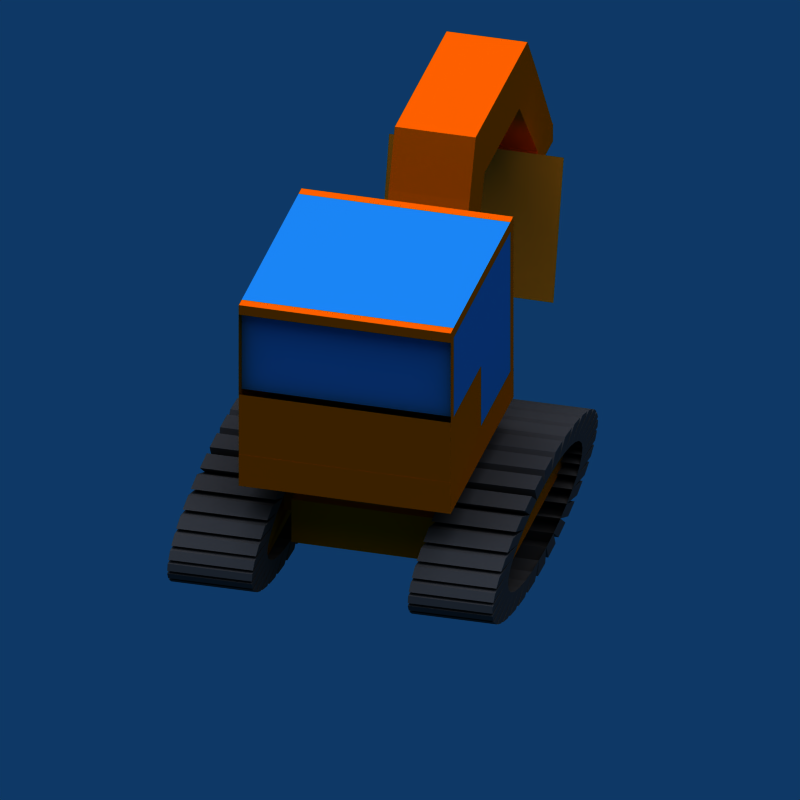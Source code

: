 # Source: bagger2_rot.blend  (saved by Blender 2.49.2; exported with 4.5.12 LTS)
import bpy
from mathutils import Matrix  # noqa: F401  (used for matrix-valued properties, if any)

bpy.ops.wm.read_factory_settings(use_empty=True)
scene = bpy.context.scene
scene.name = '6664'

# ---- collections
col_collection_1 = bpy.data.collections.new('Collection 1'); scene.collection.children.link(col_collection_1)

# ---- materials (node trees are filled in below, after node groups)
mat_material_009 = bpy.data.materials.new('Material.009')
mat_material_009.alpha_threshold = 0.0
mat_material_009.diffuse_color = (0.2196, 0.2039, 0.2039, 1.0)
mat_material_009.roughness = 0.5
mat_material_009.line_color = (0.0, 0.0, 0.0, 1.0)
mat_material_010 = bpy.data.materials.new('Material.010')
mat_material_010.alpha_threshold = 0.0
mat_material_010.diffuse_color = (0.2196, 0.2039, 0.2039, 1.0)
mat_material_010.roughness = 0.5
mat_material_010.line_color = (0.0, 0.0, 0.0, 1.0)
mat_material_004 = bpy.data.materials.new('Material.004')
mat_material_004.alpha_threshold = 0.0
mat_material_004.roughness = 0.5
mat_material_004.line_color = (0.0, 0.0, 0.0, 1.0)
mat_material_005 = bpy.data.materials.new('Material.005')
mat_material_005.alpha_threshold = 0.0
mat_material_005.preview_render_type = 'CUBE'
mat_material_005.diffuse_color = (0.985, 0.318, 0.0, 1.0)
mat_material_005.roughness = 0.5
mat_material_005.line_color = (0.0, 0.0, 0.0, 1.0)
mat_material_007 = bpy.data.materials.new('Material.007')
mat_material_007.alpha_threshold = 0.0
mat_material_007.diffuse_color = (0.2196, 0.2039, 0.2039, 1.0)
mat_material_007.roughness = 0.5
mat_material_007.line_color = (0.0, 0.0, 0.0, 1.0)
mat_material_011 = bpy.data.materials.new('Material.011')
mat_material_011.alpha_threshold = 0.0
mat_material_011.diffuse_color = (0.1026, 0.4421, 0.7107, 1.0)
mat_material_011.roughness = 0.5
mat_material_011.specular_intensity = 0.1087
mat_material_011.line_color = (0.0, 0.0, 0.0, 0.398)
mat_material = bpy.data.materials.new('Material')
mat_material.alpha_threshold = 0.0
mat_material.diffuse_color = (0.9393, 0.4628, 0.05691, 1.0)
mat_material.roughness = 0.5
mat_material.line_color = (0.0, 0.0, 0.0, 1.0)

# ---- material node trees

# ---- world
world_world = bpy.data.worlds.new('World'); scene.world = world_world
world_world.color = (0.05656, 0.2208, 0.4)
world_world.use_sun_shadow = False
world_world.sun_shadow_jitter_overblur = 0.0
world_world.cycles.sampling_method = 'MANUAL'
world_world.cycles.sample_map_resolution = 256

# ---- cameras
cam_camera = bpy.data.cameras.new('Camera')
cam_camera.type = 'ORTHO'
cam_camera.passepartout_alpha = 0.2
cam_camera.clip_end = 100.0
cam_camera.lens = 35.0
cam_camera.ortho_scale = 10.81
cam_camera.show_passepartout = False
cam_camera.show_safe_areas = True
cam_camera.dof.focus_distance = 0.0
cam_camera.dof.aperture_fstop = 128.0

# ---- lights
light_lamp_006 = bpy.data.lights.new('Lamp.006', 'SUN')
light_lamp_006.transmission_factor = 0.0
light_lamp_006.angle = 1.571
light_lamp_006.energy = 1.0
light_lamp_006.shadow_buffer_clip_start = 0.5
light_lamp_006.shadow_soft_size = 1.0
light_lamp_006.shadow_cascade_max_distance = 1000.0
light_lamp_006.cycles.use_multiple_importance_sampling = False
light_lamp_005 = bpy.data.lights.new('Lamp.005', 'SUN')
light_lamp_005.transmission_factor = 0.0
light_lamp_005.angle = 1.571
light_lamp_005.energy = 1.0
light_lamp_005.shadow_buffer_clip_start = 0.5
light_lamp_005.shadow_soft_size = 1.0
light_lamp_005.shadow_cascade_max_distance = 1000.0
light_lamp_005.cycles.use_multiple_importance_sampling = False
light_lamp_004 = bpy.data.lights.new('Lamp.004', 'SUN')
light_lamp_004.transmission_factor = 0.0
light_lamp_004.angle = 1.571
light_lamp_004.energy = 1.0
light_lamp_004.shadow_buffer_clip_start = 0.5
light_lamp_004.shadow_soft_size = 1.0
light_lamp_004.shadow_cascade_max_distance = 1000.0
light_lamp_004.cycles.use_multiple_importance_sampling = False

# ---- meshes
me_tube = bpy.data.meshes.new('Tube')
me_tube.from_pydata([(-0.5172, -2.285, -1.977), (-0.276, -2.283, -1.905), (-0.09674, -2.28, -1.822), (0.01363, -2.278, -1.733), (0.0509, -2.275, -1.64), (0.01363, -2.272, -1.547), (-0.09674, -2.269, -1.457), (-0.276, -2.266, -1.375), (-0.5172, -2.264, -1.303), (-0.8111, -2.262, -1.244), (-1.146, -2.261, -1.2), (-1.51, -2.26, -1.172), (-1.889, -2.26, -1.163), (-2.267, -2.26, -1.172), (-2.631, -2.261, -1.2), (-2.966, -2.262, -1.244), (-3.26, -2.264, -1.303), (-3.501, -2.266, -1.375), (-3.681, -2.269, -1.457), (-3.791, -2.272, -1.547), (-3.828, -2.275, -1.64), (-3.791, -2.278, -1.733), (-3.681, -2.28, -1.822), (-3.501, -2.283, -1.905), (-3.26, -2.285, -1.977), (-2.966, -2.287, -2.036), (-2.631, -2.288, -2.08), (-2.267, -2.289, -2.107), (-1.889, -2.29, -2.117), (-1.51, -2.289, -2.107), (-1.146, -2.288, -2.08), (-0.8111, -2.287, -2.036), (-0.5172, -1.101, -1.986), (-0.276, -1.099, -1.914), (-0.09674, -1.096, -1.831), (0.01363, -1.094, -1.742), (0.0509, -1.091, -1.649), (0.01363, -1.088, -1.556), (-0.09674, -1.085, -1.466), (-0.276, -1.082, -1.384), (-0.5172, -1.08, -1.312), (-0.8111, -1.078, -1.252), (-1.146, -1.077, -1.208), (-1.51, -1.076, -1.181), (-1.889, -1.076, -1.172), (-2.267, -1.076, -1.181), (-2.631, -1.077, -1.208), (-2.966, -1.078, -1.252), (-3.26, -1.08, -1.312), (-3.501, -1.082, -1.384), (-3.681, -1.085, -1.466), (-3.791, -1.088, -1.556), (-3.828, -1.091, -1.649), (-3.791, -1.094, -1.742), (-3.681, -1.096, -1.831), (-3.501, -1.099, -1.914), (-3.26, -1.101, -1.986), (-2.966, -1.103, -2.045), (-2.631, -1.105, -2.089), (-2.267, -1.105, -2.116), (-1.889, -1.106, -2.126), (-1.51, -1.105, -2.116), (-1.146, -1.105, -2.089), (-0.8111, -1.103, -2.045), (0.001498, -1.106, -2.141), (0.001495, -2.29, -2.132), (-0.2924, -2.292, -2.192), (-0.2924, -1.108, -2.201), (-0.761, -2.294, -2.258), (-0.761, -1.11, -2.266), (-0.4257, -1.109, -2.222), (-0.4257, -2.293, -2.214), (-1.273, -2.295, -2.3), (-1.273, -1.111, -2.309), (-0.9091, -1.111, -2.282), (-0.9091, -2.294, -2.273), (-1.809, -2.296, -2.317), (-1.809, -1.112, -2.325), (-1.43, -1.112, -2.316), (-1.43, -2.296, -2.307), (-2.347, -2.296, -2.307), (-2.347, -1.112, -2.316), (-1.969, -1.112, -2.325), (-1.969, -2.296, -2.317), (-2.868, -2.294, -2.273), (-2.868, -1.111, -2.282), (-2.504, -1.111, -2.309), (-2.504, -2.295, -2.3), (-3.352, -2.293, -2.214), (-3.352, -1.109, -2.222), (-3.016, -1.11, -2.266), (-3.016, -2.294, -2.258), (-3.779, -2.29, -2.132), (-3.779, -1.106, -2.141), (-3.485, -1.108, -2.201), (-3.485, -2.292, -2.192), (-4.133, -2.287, -2.032), (-4.133, -1.103, -2.041), (-3.892, -1.105, -2.113), (-3.892, -2.289, -2.104), (-4.402, -2.283, -1.917), (-4.402, -1.099, -1.926), (-4.222, -1.102, -2.008), (-4.222, -2.286, -1.999), (-4.573, -2.279, -1.791), (-4.573, -1.095, -1.8), (-4.463, -1.098, -1.89), (-4.463, -2.282, -1.881), (-4.642, -2.275, -1.66), (-4.642, -1.091, -1.669), (-4.605, -1.094, -1.762), (-4.605, -2.278, -1.753), (-4.605, -2.271, -1.527), (-4.605, -1.087, -1.536), (-4.642, -1.09, -1.629), (-4.642, -2.274, -1.62), (-4.463, -2.267, -1.399), (-4.463, -1.083, -1.408), (-4.573, -1.086, -1.497), (-4.573, -2.27, -1.489), (-4.222, -2.263, -1.28), (-4.222, -1.079, -1.289), (-4.402, -1.082, -1.372), (-4.402, -2.266, -1.363), (-3.892, -2.26, -1.175), (-3.892, -1.076, -1.184), (-4.133, -1.078, -1.256), (-4.133, -2.262, -1.248), (-3.485, -2.257, -1.088), (-3.485, -1.073, -1.097), (-3.779, -1.075, -1.156), (-3.779, -2.259, -1.148), (-3.016, -2.255, -1.022), (-3.016, -1.071, -1.031), (-3.352, -1.073, -1.075), (-3.352, -2.257, -1.066), (-2.504, -2.254, -0.9801), (-2.504, -1.07, -0.989), (-2.868, -1.071, -1.016), (-2.868, -2.255, -1.007), (-1.969, -2.254, -0.9632), (-1.969, -1.07, -0.9721), (-2.347, -1.07, -0.9813), (-2.347, -2.254, -0.9724), (-1.43, -2.254, -0.9724), (-1.43, -1.07, -0.9813), (-1.809, -1.07, -0.9721), (-1.809, -2.254, -0.9632), (-0.9091, -2.255, -1.007), (-0.9091, -1.071, -1.016), (-1.273, -1.07, -0.989), (-1.273, -2.254, -0.9801), (-0.4257, -2.257, -1.066), (-0.4257, -1.073, -1.075), (-0.761, -1.071, -1.031), (-0.761, -2.255, -1.022), (0.001496, -2.259, -1.148), (0.001495, -1.075, -1.156), (-0.2924, -1.073, -1.097), (-0.2924, -2.257, -1.088), (0.356, -2.262, -1.248), (0.356, -1.078, -1.256), (0.1148, -1.076, -1.184), (0.1148, -2.26, -1.175), (0.6243, -2.266, -1.363), (0.6243, -1.082, -1.372), (0.4451, -1.079, -1.289), (0.4451, -2.263, -1.28), (0.796, -2.27, -1.489), (0.796, -1.086, -1.497), (0.6857, -1.083, -1.408), (0.6857, -2.267, -1.399), (0.8646, -2.274, -1.62), (0.8646, -1.09, -1.629), (0.8273, -1.087, -1.536), (0.8273, -2.271, -1.527), (0.8273, -2.278, -1.753), (0.8273, -1.094, -1.762), (0.8646, -1.091, -1.669), (0.8646, -2.275, -1.66), (0.6857, -2.282, -1.881), (0.6857, -1.098, -1.89), (0.796, -1.095, -1.8), (0.796, -2.279, -1.791), (0.4451, -2.286, -1.999), (0.4451, -1.102, -2.008), (0.6243, -1.099, -1.926), (0.6243, -2.283, -1.917), (0.1148, -2.289, -2.104), (0.1148, -1.105, -2.113), (0.356, -1.103, -2.041), (0.356, -2.287, -2.032), (-0.5172, 1.08, -1.977), (-0.276, 1.082, -1.905), (-0.09675, 1.085, -1.822), (0.01363, 1.088, -1.733), (0.05089, 1.091, -1.64), (0.01363, 1.094, -1.547), (-0.09675, 1.096, -1.457), (-0.276, 1.099, -1.375), (-0.5172, 1.101, -1.303), (-0.8111, 1.103, -1.244), (-1.146, 1.105, -1.2), (-1.51, 1.105, -1.172), (-1.889, 1.106, -1.163), (-2.267, 1.105, -1.172), (-2.631, 1.105, -1.2), (-2.966, 1.103, -1.244), (-3.26, 1.101, -1.303), (-3.501, 1.099, -1.375), (-3.681, 1.096, -1.457), (-3.791, 1.094, -1.547), (-3.828, 1.091, -1.64), (-3.791, 1.088, -1.733), (-3.681, 1.085, -1.822), (-3.501, 1.082, -1.905), (-3.26, 1.08, -1.977), (-2.966, 1.078, -2.036), (-2.631, 1.077, -2.08), (-2.267, 1.076, -2.107), (-1.889, 1.076, -2.117), (-1.51, 1.076, -2.107), (-1.146, 1.077, -2.08), (-0.8111, 1.078, -2.036), (-0.5172, 2.264, -1.986), (-0.276, 2.266, -1.914), (-0.09674, 2.269, -1.831), (0.01363, 2.272, -1.742), (0.05089, 2.275, -1.649), (0.01362, 2.278, -1.556), (-0.09675, 2.28, -1.466), (-0.276, 2.283, -1.384), (-0.5172, 2.285, -1.312), (-0.8111, 2.287, -1.252), (-1.146, 2.288, -1.208), (-1.51, 2.289, -1.181), (-1.889, 2.29, -1.172), (-2.267, 2.289, -1.181), (-2.631, 2.288, -1.208), (-2.966, 2.287, -1.252), (-3.26, 2.285, -1.312), (-3.501, 2.283, -1.384), (-3.681, 2.28, -1.466), (-3.791, 2.278, -1.556), (-3.828, 2.275, -1.649), (-3.791, 2.272, -1.742), (-3.681, 2.269, -1.831), (-3.501, 2.266, -1.914), (-3.26, 2.264, -1.986), (-2.966, 2.262, -2.045), (-2.631, 2.261, -2.089), (-2.267, 2.26, -2.116), (-1.889, 2.26, -2.126), (-1.51, 2.26, -2.116), (-1.146, 2.261, -2.089), (-0.8111, 2.262, -2.045), (0.001493, 2.259, -2.141), (0.00149, 1.075, -2.132), (-0.2924, 1.073, -2.192), (-0.2924, 2.257, -2.201), (-0.761, 1.071, -2.258), (-0.761, 2.255, -2.266), (-0.4257, 2.257, -2.222), (-0.4257, 1.073, -2.213), (-1.273, 1.07, -2.3), (-1.273, 2.254, -2.309), (-0.9091, 2.255, -2.282), (-0.9091, 1.071, -2.273), (-1.809, 1.07, -2.317), (-1.809, 2.254, -2.325), (-1.43, 2.254, -2.316), (-1.43, 1.07, -2.307), (-2.347, 1.07, -2.307), (-2.347, 2.254, -2.316), (-1.969, 2.254, -2.325), (-1.969, 1.07, -2.317), (-2.868, 1.071, -2.273), (-2.868, 2.255, -2.282), (-2.504, 2.254, -2.309), (-2.504, 1.07, -2.3), (-3.352, 1.073, -2.214), (-3.352, 2.257, -2.222), (-3.016, 2.255, -2.266), (-3.016, 1.071, -2.258), (-3.779, 1.075, -2.132), (-3.779, 2.259, -2.141), (-3.485, 2.257, -2.201), (-3.485, 1.073, -2.192), (-4.133, 1.078, -2.032), (-4.133, 2.262, -2.041), (-3.892, 2.26, -2.113), (-3.892, 1.076, -2.104), (-4.402, 1.082, -1.917), (-4.402, 2.266, -1.926), (-4.222, 2.263, -2.008), (-4.222, 1.079, -1.999), (-4.573, 1.086, -1.791), (-4.573, 2.27, -1.8), (-4.463, 2.267, -1.89), (-4.463, 1.083, -1.881), (-4.642, 1.09, -1.66), (-4.642, 2.274, -1.669), (-4.605, 2.271, -1.762), (-4.605, 1.087, -1.753), (-4.605, 1.094, -1.527), (-4.605, 2.278, -1.536), (-4.642, 2.275, -1.629), (-4.642, 1.091, -1.62), (-4.463, 1.098, -1.399), (-4.463, 2.282, -1.408), (-4.573, 2.279, -1.497), (-4.573, 1.095, -1.489), (-4.222, 1.102, -1.28), (-4.222, 2.286, -1.289), (-4.402, 2.283, -1.372), (-4.402, 1.099, -1.363), (-3.892, 1.105, -1.175), (-3.892, 2.289, -1.184), (-4.133, 2.287, -1.256), (-4.133, 1.103, -1.248), (-3.485, 1.108, -1.088), (-3.485, 2.292, -1.097), (-3.779, 2.29, -1.156), (-3.779, 1.106, -1.148), (-3.016, 1.11, -1.022), (-3.016, 2.294, -1.031), (-3.352, 2.293, -1.075), (-3.352, 1.109, -1.066), (-2.504, 1.111, -0.9801), (-2.504, 2.295, -0.989), (-2.868, 2.294, -1.016), (-2.868, 1.111, -1.007), (-1.969, 1.112, -0.9632), (-1.969, 2.296, -0.9721), (-2.347, 2.296, -0.9813), (-2.347, 1.112, -0.9724), (-1.43, 1.112, -0.9724), (-1.43, 2.296, -0.9813), (-1.809, 2.296, -0.9721), (-1.809, 1.112, -0.9632), (-0.9091, 1.111, -1.007), (-0.9091, 2.294, -1.016), (-1.273, 2.295, -0.989), (-1.273, 1.111, -0.9801), (-0.4257, 1.109, -1.066), (-0.4257, 2.293, -1.075), (-0.761, 2.294, -1.031), (-0.761, 1.11, -1.022), (0.001492, 1.106, -1.148), (0.00149, 2.29, -1.156), (-0.2924, 2.292, -1.097), (-0.2924, 1.108, -1.088), (0.356, 1.103, -1.248), (0.356, 2.287, -1.256), (0.1148, 2.289, -1.184), (0.1148, 1.105, -1.175), (0.6243, 1.099, -1.363), (0.6243, 2.283, -1.372), (0.4451, 2.286, -1.289), (0.4451, 1.102, -1.28), (0.796, 1.095, -1.489), (0.796, 2.279, -1.497), (0.6856, 2.282, -1.408), (0.6856, 1.098, -1.399), (0.8646, 1.091, -1.62), (0.8646, 2.275, -1.629), (0.8273, 2.278, -1.536), (0.8273, 1.094, -1.527), (0.8273, 1.087, -1.753), (0.8273, 2.271, -1.762), (0.8646, 2.274, -1.669), (0.8646, 1.09, -1.66), (0.6856, 1.083, -1.881), (0.6857, 2.267, -1.89), (0.796, 2.27, -1.8), (0.796, 1.086, -1.791), (0.4451, 1.079, -1.999), (0.4451, 2.263, -2.008), (0.6243, 2.266, -1.926), (0.6243, 1.082, -1.917), (0.1148, 1.076, -2.104), (0.1148, 2.26, -2.113), (0.356, 2.262, -2.041), (0.356, 1.078, -2.032), (0.1949, -1.207, -1.968), (0.1949, -2.007, -1.968), (-3.821, -2.007, -1.968), (-3.821, -1.207, -1.968), (0.1949, -1.207, -1.227), (0.1949, -2.007, -1.227), (-3.821, -2.007, -1.227), (-3.821, -1.207, -1.227), (-2.498, -1.207, -1.471), (-1.128, -1.207, -1.471), (-2.498, -1.207, -1.724), (-1.128, -1.207, -1.724), (-1.234, -1.007, -1.768), (-2.392, -1.007, -1.768), (-1.234, -1.007, -1.427), (-2.392, -1.007, -1.427), (-2.945, -1.007, -1.264), (-0.6808, -1.007, -1.264), (-2.945, -1.007, -1.931), (-0.6808, -1.007, -1.931), (-0.6808, 0.9932, -1.931), (-2.945, 0.9932, -1.931), (-0.6808, 0.9932, -1.264), (-2.945, 0.9932, -1.264), (-2.378, 0.9932, -1.431), (-1.249, 0.9932, -1.431), (-2.378, 0.9932, -1.764), (-1.249, 0.9932, -1.764), (-1.146, 1.219, -1.721), (-2.48, 1.219, -1.721), (-1.146, 1.219, -1.475), (-2.48, 1.219, -1.475), (0.1927, 1.219, -1.968), (-3.819, 1.219, -1.968), (0.1927, 1.219, -1.228), (-3.819, 1.219, -1.228), (-3.819, 1.98, -1.228), (0.1927, 1.98, -1.228), (-3.819, 1.98, -1.968), (0.1927, 1.98, -1.968), (-2.816, 0.546, -1.264), (-1.693, 0.546, -1.264), (-1.693, -0.56, -1.264), (-2.816, -0.56, -1.264), (-2.632, -0.4166, -0.5977), (-1.877, -0.4166, -0.5977), (-1.877, 0.4026, -0.5977), (-2.632, 0.4026, -0.5977), (-3.893, 1.476, -0.5977), (-0.6161, 1.476, -0.5977), (-0.6161, -1.49, -0.5977), (-3.893, -1.49, -0.5977), (-3.893, -1.49, -0.2518), (-0.6161, -1.49, -0.2518), (-0.6161, 1.476, -0.2518), (-3.893, 1.476, -0.2518), (-0.6181, 0.7501, -0.2529), (-0.6143, -0.731, -0.2529), (-0.6143, -0.731, -0.5966), (-0.6181, 0.7501, -0.5966), (-0.1879, 0.5658, -0.5966), (-0.1859, -0.5658, -0.5966), (-0.1859, -0.5658, -0.2529), (-0.1879, 0.5658, -0.2529), (0.271, 0.5646, -0.2529), (0.273, -0.5671, -0.2529), (0.273, -0.5671, -0.5966), (0.271, 0.5646, -0.5966), (0.4585, 0.5641, -0.5966), (0.4605, -0.5676, -0.5966), (0.4605, -0.5676, -0.2529), (0.4585, 0.5641, -0.2529), (0.4714, -0.5661, -0.2356), (0.4694, 0.5656, -0.2356), (-0.3138, 0.5652, -0.2356), (-0.3118, -0.5665, -0.2356), (0.5305, -0.5687, 1.685), (0.5285, 0.5629, 1.685), (1.311, 0.5633, 1.685), (1.313, -0.5683, 1.685), (1.313, -0.5683, 2.492), (1.311, 0.5633, 2.492), (0.8519, 0.5646, 2.492), (0.8539, -0.5671, 2.492), (3.107, 0.5584, 2.492), (3.109, -0.5732, 2.492), (3.109, -0.5732, 1.685), (3.107, 0.5584, 1.685), (4.07, 0.5601, 1.685), (4.072, -0.5716, 1.685), (3.528, -0.5744, 2.492), (3.526, 0.5573, 2.492), (4.829, -0.5751, 0.4913), (4.827, 0.5566, 0.4913), (4.045, 0.5559, 0.4913), (4.047, -0.5758, 0.4913), (4.047, -0.5758, 0.2119), (4.045, 0.5559, 0.2119), (4.464, 0.5547, 0.2119), (4.466, -0.5769, 0.2119), (-0.6161, -0.3762, -0.1085), (-0.6161, 0.3622, -0.1085), (-3.893, 1.476, -0.1075), (-0.6161, 1.476, -0.1075), (-0.6161, -1.49, -0.1075), (-3.893, -1.49, -0.1075), (-3.893, -1.49, -0.1075), (-0.6161, -1.49, -0.1075), (-0.6161, 1.476, -0.1075), (-3.893, 1.476, -0.1075), (-0.6161, 0.3622, -0.1085), (-0.6161, -0.3762, -0.1085), (-2.311, -0.3762, -0.1085), (-2.311, 0.3622, -0.1085), (-3.892, 1.476, -0.1075), (-2.311, 1.476, -0.1075), (-2.311, -1.49, -0.1075), (-3.892, -1.49, -0.1075), (-3.892, -1.49, 0.8283), (-2.311, -1.49, 0.8283), (-2.311, 1.476, 0.8283), (-3.892, 1.476, 0.8283), (-0.7749, 1.476, 0.8283), (-0.7749, -1.49, 0.8283), (-0.7749, -1.49, -0.1075), (-0.7749, 1.476, -0.1075), (-0.7749, 0.3622, -0.1085), (-0.7749, -0.3762, -0.1085), (-0.6196, -0.3762, -0.1085), (-0.6196, 0.3622, -0.1085), (-0.6196, 1.476, -0.1075), (-0.6196, -1.49, -0.1075), (-0.6196, -1.49, 0.8283), (-0.6196, 1.476, 0.8283), (-0.6196, 0.3622, 0.8273), (-0.6196, -0.3762, 0.8273), (-3.893, -1.49, 0.8283), (-3.738, -1.49, 0.8283), (-3.738, 1.476, 0.8283), (-3.893, 1.476, 0.8283), (-3.738, 1.476, 0.8283), (-3.738, -1.49, 0.8283), (-3.892, 1.476, 0.8283), (-2.311, 1.476, 0.8283), (-2.311, -1.49, 0.8283), (-3.892, -1.49, 0.8283), (-3.892, -1.49, 2.071), (-3.892, 1.476, 2.071), (-3.738, -1.49, 2.071), (-3.738, 1.476, 2.071), (-3.893, 1.476, 2.071), (-3.738, 1.476, 2.071), (-3.738, -1.49, 2.071), (-3.893, -1.49, 2.071), (-3.892, 1.476, 2.071), (-3.892, -1.49, 2.071), (-2.311, -1.49, 2.07), (-2.311, 1.476, 2.07), (-3.738, -1.49, 2.07), (-3.738, 1.476, 2.07), (-3.738, 1.476, 2.07), (-3.738, -1.49, 2.07), (-0.6196, -0.3762, 2.069), (-0.6196, 0.3622, 2.069), (-0.6196, 1.476, 2.07), (-0.6196, -1.49, 2.07), (-0.7749, -1.49, 2.07), (-0.7749, 1.476, 2.07), (-2.311, 1.476, 2.07), (-2.311, -1.49, 2.07), (-2.311, -1.49, 2.218), (-2.311, 1.476, 2.218), (-0.7749, 1.476, 2.218), (-0.7749, -1.49, 2.218), (-0.6196, -1.49, 2.218), (-0.6196, 1.476, 2.218), (-0.6196, 0.3622, 2.217), (-0.6196, -0.3762, 2.217), (-3.738, -1.49, 2.218), (-3.738, 1.476, 2.218), (-3.738, 1.476, 2.218), (-3.738, -1.49, 2.218), (-2.311, -1.49, 2.218), (-2.311, 1.476, 2.218), (-0.7749, 1.476, 2.218), (-0.7749, -1.49, 2.218), (-0.6196, -1.49, 2.218), (-0.6196, 1.476, 2.218), (-0.6196, 0.3622, 2.217), (-0.6196, -0.3762, 2.217), (-0.6196, -0.3762, 2.217), (-0.6196, 0.3622, 2.217), (-0.6196, 1.476, 2.218), (-0.6196, -1.49, 2.218), (-0.7749, -1.49, 2.218), (-0.7749, 1.476, 2.218), (-2.311, 1.476, 2.218), (-2.311, -1.49, 2.218), (-3.892, -1.49, 2.218), (-3.892, 1.476, 2.218), (-3.892, -1.49, 2.218), (-3.892, 1.476, 2.218), (-3.893, -1.49, 2.218), (-3.738, -1.49, 2.218), (-3.738, 1.476, 2.218), (-3.893, 1.476, 2.218), (-3.893, 1.476, 2.218), (-3.738, 1.476, 2.218), (-3.738, -1.49, 2.218), (-3.893, -1.49, 2.218), (-3.893, -1.49, 2.218), (-3.738, -1.49, 2.218), (-3.738, 1.476, 2.218), (-3.893, 1.476, 2.218), (-3.738, 1.476, 2.218), (-3.738, -1.49, 2.218), (-3.892, 1.476, 2.218), (-3.892, -1.49, 2.218), (4.841, -0.5779, 0.2119), (4.839, 0.5537, 0.2119), (4.839, 0.5537, 0.4913), (4.841, -0.5779, 0.4913), (4.633, 0.2592, 0.09198), (4.634, -0.2822, 0.09198), (4.253, 0.2602, 0.09198), (4.254, -0.2812, 0.09198), (4.138, -0.6218, -0.02698), (4.16, 0.4587, -0.03374), (3.98, -0.6217, -0.5949), (3.987, 0.5054, -0.5977), (2.602, 1.257, -0.9606), (2.572, -1.192, -0.9512), (3.148, 1.258, 0.9972), (3.118, -1.191, 1.007)], [], [(0, 65, 64, 32), (65, 0, 31, 66), (63, 67, 66, 31), (32, 64, 67, 63), (64, 65, 66, 67), (62, 69, 68, 30), (63, 70, 69, 62), (31, 71, 70, 63), (30, 68, 71, 31), (68, 69, 70, 71), (61, 73, 72, 29), (62, 74, 73, 61), (30, 75, 74, 62), (29, 72, 75, 30), (72, 73, 74, 75), (60, 77, 76, 28), (61, 78, 77, 60), (29, 79, 78, 61), (28, 76, 79, 29), (76, 77, 78, 79), (59, 81, 80, 27), (60, 82, 81, 59), (28, 83, 82, 60), (27, 80, 83, 28), (80, 81, 82, 83), (58, 85, 84, 26), (59, 86, 85, 58), (27, 87, 86, 59), (26, 84, 87, 27), (84, 85, 86, 87), (57, 89, 88, 25), (58, 90, 89, 57), (26, 91, 90, 58), (25, 88, 91, 26), (88, 89, 90, 91), (56, 93, 92, 24), (57, 94, 93, 56), (25, 95, 94, 57), (24, 92, 95, 25), (92, 93, 94, 95), (55, 97, 96, 23), (56, 98, 97, 55), (24, 99, 98, 56), (23, 96, 99, 24), (96, 97, 98, 99), (54, 101, 100, 22), (55, 102, 101, 54), (23, 103, 102, 55), (22, 100, 103, 23), (100, 101, 102, 103), (53, 105, 104, 21), (54, 106, 105, 53), (22, 107, 106, 54), (21, 104, 107, 22), (104, 105, 106, 107), (52, 109, 108, 20), (53, 110, 109, 52), (21, 111, 110, 53), (20, 108, 111, 21), (108, 109, 110, 111), (51, 113, 112, 19), (52, 114, 113, 51), (20, 115, 114, 52), (19, 112, 115, 20), (112, 113, 114, 115), (50, 117, 116, 18), (51, 118, 117, 50), (19, 119, 118, 51), (18, 116, 119, 19), (116, 117, 118, 119), (49, 121, 120, 17), (50, 122, 121, 49), (18, 123, 122, 50), (17, 120, 123, 18), (120, 121, 122, 123), (48, 125, 124, 16), (49, 126, 125, 48), (17, 127, 126, 49), (16, 124, 127, 17), (124, 125, 126, 127), (47, 129, 128, 15), (48, 130, 129, 47), (16, 131, 130, 48), (15, 128, 131, 16), (128, 129, 130, 131), (46, 133, 132, 14), (47, 134, 133, 46), (15, 135, 134, 47), (14, 132, 135, 15), (132, 133, 134, 135), (45, 137, 136, 13), (46, 138, 137, 45), (14, 139, 138, 46), (13, 136, 139, 14), (136, 137, 138, 139), (44, 141, 140, 12), (45, 142, 141, 44), (13, 143, 142, 45), (12, 140, 143, 13), (140, 141, 142, 143), (43, 145, 144, 11), (44, 146, 145, 43), (12, 147, 146, 44), (11, 144, 147, 12), (144, 145, 146, 147), (42, 149, 148, 10), (43, 150, 149, 42), (11, 151, 150, 43), (10, 148, 151, 11), (148, 149, 150, 151), (41, 153, 152, 9), (42, 154, 153, 41), (10, 155, 154, 42), (9, 152, 155, 10), (152, 153, 154, 155), (40, 157, 156, 8), (41, 158, 157, 40), (9, 159, 158, 41), (8, 156, 159, 9), (156, 157, 158, 159), (39, 161, 160, 7), (40, 162, 161, 39), (8, 163, 162, 40), (7, 160, 163, 8), (160, 161, 162, 163), (38, 165, 164, 6), (39, 166, 165, 38), (7, 167, 166, 39), (6, 164, 167, 7), (164, 165, 166, 167), (37, 169, 168, 5), (38, 170, 169, 37), (6, 171, 170, 38), (5, 168, 171, 6), (168, 169, 170, 171), (36, 173, 172, 4), (37, 174, 173, 36), (5, 175, 174, 37), (4, 172, 175, 5), (172, 173, 174, 175), (35, 177, 176, 3), (36, 178, 177, 35), (4, 179, 178, 36), (3, 176, 179, 4), (176, 177, 178, 179), (34, 181, 180, 2), (35, 182, 181, 34), (3, 183, 182, 35), (2, 180, 183, 3), (180, 181, 182, 183), (33, 185, 184, 1), (34, 186, 185, 33), (2, 187, 186, 34), (1, 184, 187, 2), (184, 185, 186, 187), (188, 0, 32, 189), (33, 190, 189, 32), (1, 191, 190, 33), (0, 188, 191, 1), (188, 189, 190, 191), (192, 257, 256, 224), (257, 192, 223, 258), (255, 259, 258, 223), (224, 256, 259, 255), (256, 257, 258, 259), (254, 261, 260, 222), (255, 262, 261, 254), (223, 263, 262, 255), (222, 260, 263, 223), (260, 261, 262, 263), (253, 265, 264, 221), (254, 266, 265, 253), (222, 267, 266, 254), (221, 264, 267, 222), (264, 265, 266, 267), (252, 269, 268, 220), (253, 270, 269, 252), (221, 271, 270, 253), (220, 268, 271, 221), (268, 269, 270, 271), (251, 273, 272, 219), (252, 274, 273, 251), (220, 275, 274, 252), (219, 272, 275, 220), (272, 273, 274, 275), (250, 277, 276, 218), (251, 278, 277, 250), (219, 279, 278, 251), (218, 276, 279, 219), (276, 277, 278, 279), (249, 281, 280, 217), (250, 282, 281, 249), (218, 283, 282, 250), (217, 280, 283, 218), (280, 281, 282, 283), (248, 285, 284, 216), (249, 286, 285, 248), (217, 287, 286, 249), (216, 284, 287, 217), (284, 285, 286, 287), (247, 289, 288, 215), (248, 290, 289, 247), (216, 291, 290, 248), (215, 288, 291, 216), (288, 289, 290, 291), (246, 293, 292, 214), (247, 294, 293, 246), (215, 295, 294, 247), (214, 292, 295, 215), (292, 293, 294, 295), (245, 297, 296, 213), (246, 298, 297, 245), (214, 299, 298, 246), (213, 296, 299, 214), (296, 297, 298, 299), (244, 301, 300, 212), (245, 302, 301, 244), (213, 303, 302, 245), (212, 300, 303, 213), (300, 301, 302, 303), (243, 305, 304, 211), (244, 306, 305, 243), (212, 307, 306, 244), (211, 304, 307, 212), (304, 305, 306, 307), (242, 309, 308, 210), (243, 310, 309, 242), (211, 311, 310, 243), (210, 308, 311, 211), (308, 309, 310, 311), (241, 313, 312, 209), (242, 314, 313, 241), (210, 315, 314, 242), (209, 312, 315, 210), (312, 313, 314, 315), (240, 317, 316, 208), (241, 318, 317, 240), (209, 319, 318, 241), (208, 316, 319, 209), (316, 317, 318, 319), (239, 321, 320, 207), (240, 322, 321, 239), (208, 323, 322, 240), (207, 320, 323, 208), (320, 321, 322, 323), (238, 325, 324, 206), (239, 326, 325, 238), (207, 327, 326, 239), (206, 324, 327, 207), (324, 325, 326, 327), (237, 329, 328, 205), (238, 330, 329, 237), (206, 331, 330, 238), (205, 328, 331, 206), (328, 329, 330, 331), (236, 333, 332, 204), (237, 334, 333, 236), (205, 335, 334, 237), (204, 332, 335, 205), (332, 333, 334, 335), (235, 337, 336, 203), (236, 338, 337, 235), (204, 339, 338, 236), (203, 336, 339, 204), (336, 337, 338, 339), (234, 341, 340, 202), (235, 342, 341, 234), (203, 343, 342, 235), (202, 340, 343, 203), (340, 341, 342, 343), (233, 345, 344, 201), (234, 346, 345, 233), (202, 347, 346, 234), (201, 344, 347, 202), (344, 345, 346, 347), (232, 349, 348, 200), (233, 350, 349, 232), (201, 351, 350, 233), (200, 348, 351, 201), (348, 349, 350, 351), (231, 353, 352, 199), (232, 354, 353, 231), (200, 355, 354, 232), (199, 352, 355, 200), (352, 353, 354, 355), (230, 357, 356, 198), (231, 358, 357, 230), (199, 359, 358, 231), (198, 356, 359, 199), (356, 357, 358, 359), (229, 361, 360, 197), (230, 362, 361, 229), (198, 363, 362, 230), (197, 360, 363, 198), (360, 361, 362, 363), (228, 365, 364, 196), (229, 366, 365, 228), (197, 367, 366, 229), (196, 364, 367, 197), (364, 365, 366, 367), (227, 369, 368, 195), (228, 370, 369, 227), (196, 371, 370, 228), (195, 368, 371, 196), (368, 369, 370, 371), (226, 373, 372, 194), (227, 374, 373, 226), (195, 375, 374, 227), (194, 372, 375, 195), (372, 373, 374, 375), (225, 377, 376, 193), (226, 378, 377, 225), (194, 379, 378, 226), (193, 376, 379, 194), (376, 377, 378, 379), (380, 192, 224, 381), (225, 382, 381, 224), (193, 383, 382, 225), (192, 380, 383, 193), (380, 381, 382, 383), (384, 385, 386, 387), (388, 391, 390, 389), (384, 388, 389, 385), (385, 389, 390, 386), (386, 390, 391, 387), (391, 388, 393, 392), (387, 391, 392, 394), (388, 384, 395, 393), (384, 387, 394, 395), (395, 394, 397, 396), (393, 395, 396, 398), (394, 392, 399, 397), (392, 393, 398, 399), (399, 398, 401, 400), (397, 399, 400, 402), (398, 396, 403, 401), (396, 397, 402, 403), (403, 402, 405, 404), (401, 403, 404, 406), (402, 400, 407, 405), (407, 406, 409, 408), (405, 407, 408, 410), (406, 404, 411, 409), (404, 405, 410, 411), (411, 410, 413, 412), (409, 411, 412, 414), (410, 408, 415, 413), (408, 409, 414, 415), (415, 414, 417, 416), (413, 415, 416, 418), (414, 412, 419, 417), (412, 413, 418, 419), (419, 418, 421, 420), (417, 419, 420, 422), (418, 416, 423, 421), (416, 417, 422, 423), (422, 420, 421, 423), (406, 407, 424, 425), (407, 400, 427, 424), (401, 406, 425, 426), (400, 401, 426, 427), (427, 426, 429, 428), (426, 425, 430, 429), (424, 427, 428, 431), (425, 424, 431, 430), (430, 431, 432, 433), (431, 428, 435, 432), (429, 430, 433, 434), (428, 429, 434, 435), (435, 434, 437, 436), (432, 435, 436, 439), (433, 432, 439, 438), (433, 438, 440, 443), (437, 434, 442, 441), (434, 433, 443, 442), (442, 443, 444, 445), (441, 442, 445, 446), (443, 440, 447, 444), (440, 441, 446, 447), (444, 447, 448, 451), (446, 445, 450, 449), (445, 444, 451, 450), (450, 451, 452, 453), (449, 450, 453, 454), (451, 448, 455, 452), (448, 449, 454, 455), (453, 452, 455, 454), (448, 447, 458, 457), (449, 448, 457, 456), (446, 449, 456, 459), (447, 446, 459, 458), (458, 459, 460, 461), (459, 456, 463, 460), (456, 457, 462, 463), (457, 458, 461, 462), (462, 461, 466, 465), (460, 463, 464, 467), (461, 460, 467, 466), (466, 467, 464, 465), (464, 463, 470, 469), (465, 464, 469, 468), (462, 465, 468, 471), (463, 462, 471, 470), (471, 468, 475, 472), (468, 469, 474, 475), (469, 470, 473, 474), (473, 472, 475, 474), (473, 470, 479, 476), (472, 473, 476, 477), (471, 472, 477, 478), (470, 471, 478, 479), (479, 478, 481, 480), (478, 477, 482, 481), (476, 479, 480, 483), (440, 438, 487, 485), (441, 440, 485, 484), (437, 441, 484, 488), (438, 439, 486, 487), (439, 436, 489, 486), (436, 437, 488, 489), (489, 488, 491, 490), (486, 489, 490, 493), (487, 486, 493, 492), (488, 484, 495, 491), (484, 485, 494, 495), (485, 487, 492, 494), (494, 492, 499, 497), (495, 494, 497, 496), (491, 495, 496, 500), (492, 493, 498, 499), (493, 490, 501, 498), (490, 491, 500, 501), (501, 500, 503, 502), (498, 501, 502, 505), (499, 498, 505, 504), (499, 504, 506, 509), (503, 500, 508, 507), (500, 496, 511, 508), (496, 497, 510, 511), (497, 499, 509, 510), (510, 509, 514, 513), (511, 510, 513, 512), (508, 511, 512, 515), (507, 508, 515, 516), (509, 506, 517, 514), (515, 512, 519, 516), (512, 513, 518, 519), (513, 514, 517, 518), (504, 505, 526, 527), (502, 503, 528, 529), (527, 526, 523, 522), (529, 528, 521, 520), (529, 520, 537, 530), (520, 521, 536, 537), (522, 523, 534, 535), (523, 526, 531, 534), (524, 522, 535, 533), (521, 525, 532, 536), (502, 529, 530, 539), (526, 505, 538, 531), (522, 524, 543, 544), (527, 522, 544, 541), (521, 528, 540, 545), (525, 521, 545, 542), (524, 525, 542, 543), (528, 503, 553, 540), (504, 527, 541, 552), (518, 517, 548, 547), (519, 518, 547, 546), (516, 519, 546, 549), (517, 506, 551, 548), (507, 516, 549, 550), (506, 504, 552, 551), (503, 507, 550, 553), (553, 550, 557, 554), (551, 552, 555, 556), (550, 549, 558, 557), (548, 551, 556, 559), (549, 546, 561, 558), (546, 547, 560, 561), (547, 548, 559, 560), (552, 541, 580, 555), (540, 553, 554, 581), (543, 542, 565, 564), (542, 545, 562, 565), (545, 540, 581, 562), (541, 544, 563, 580), (544, 543, 564, 563), (538, 539, 582, 583), (531, 538, 583, 600), (539, 530, 601, 582), (532, 533, 598, 599), (536, 532, 599, 595), (533, 535, 596, 598), (534, 531, 600, 597), (535, 534, 597, 596), (537, 536, 595, 594), (530, 537, 594, 601), (583, 582, 601, 600), (594, 595, 592, 593), (601, 594, 593, 584), (596, 597, 590, 591), (597, 600, 585, 590), (598, 596, 591, 588), (595, 599, 587, 592), (599, 598, 588, 587), (600, 601, 584, 585), (585, 584, 593, 590), (591, 590, 589, 588), (590, 593, 586, 589), (593, 592, 587, 586), (586, 587, 588, 589), (560, 559, 576, 575), (561, 560, 575, 574), (558, 561, 574, 577), (559, 556, 579, 576), (557, 558, 577, 578), (556, 555, 580, 579), (554, 557, 578, 581), (575, 576, 571, 572), (574, 575, 572, 573), (577, 574, 573, 570), (576, 579, 568, 571), (578, 577, 570, 569), (579, 580, 567, 568), (581, 578, 569, 566), (567, 566, 569, 568), (568, 569, 570, 571), (571, 570, 573, 572), (566, 567, 564, 565), (581, 566, 565, 562), (567, 580, 563, 564), (483, 482, 603, 602), (476, 483, 602, 605), (482, 477, 604, 603), (477, 476, 605, 604), (604, 605, 602, 603), (481, 603, 606, 608), (602, 480, 609, 607), (603, 602, 607, 606), (480, 481, 608, 609), (609, 608, 611, 610), (606, 607, 612, 613), (607, 609, 610, 612), (608, 606, 613, 611), (611, 613, 614, 616), (612, 610, 617, 615), (613, 612, 615, 614), (610, 611, 616, 617), (614, 615, 617, 616), (499, 500, 503, 504), (521, 522, 527, 528), (499, 509, 508, 500)])
me_tube.polygons.foreach_set('material_index', [0, 0, 0, 0, 0, 0, 0, 0, 0, 0, 0, 0, 0, 0, 0, 0, 0, 0, 0, 0, 0, 0, 0, 0, 0, 0, 0, 0, 0, 0, 0, 0, 0, 0, 0, 0, 0, 0, 0, 0, 0, 0, 0, 0, 0, 0, 0, 0, 0, 0, 0, 0, 0, 0, 0, 0, 0, 0, 0, 0, 0, 0, 0, 0, 0, 0, 0, 0, 0, 0, 0, 0, 0, 0, 0, 0, 0, 0, 0, 0, 0, 0, 0, 0, 0, 0, 0, 0, 0, 0, 0, 0, 0, 0, 0, 0, 0, 0, 0, 0, 0, 0, 0, 0, 0, 0, 0, 0, 0, 0, 0, 0, 0, 0, 0, 0, 0, 0, 0, 0, 0, 0, 0, 0, 0, 0, 0, 0, 0, 0, 0, 0, 0, 0, 0, 0, 0, 0, 0, 0, 0, 0, 0, 0, 0, 0, 0, 0, 0, 0, 0, 0, 0, 0, 0, 0, 0, 0, 0, 0, 1, 1, 1, 1, 1, 1, 1, 1, 1, 1, 1, 1, 1, 1, 1, 1, 1, 1, 1, 1, 1, 1, 1, 1, 1, 1, 1, 1, 1, 1, 1, 1, 1, 1, 1, 1, 1, 1, 1, 1, 1, 1, 1, 1, 1, 1, 1, 1, 1, 1, 1, 1, 1, 1, 1, 1, 1, 1, 1, 1, 1, 1, 1, 1, 1, 1, 1, 1, 1, 1, 1, 1, 1, 1, 1, 1, 1, 1, 1, 1, 1, 1, 1, 1, 1, 1, 1, 1, 1, 1, 1, 1, 1, 1, 1, 1, 1, 1, 1, 1, 1, 1, 1, 1, 1, 1, 1, 1, 1, 1, 1, 1, 1, 1, 1, 1, 1, 1, 1, 1, 1, 1, 1, 1, 1, 1, 1, 1, 1, 1, 1, 1, 1, 1, 1, 1, 1, 1, 1, 1, 1, 1, 1, 1, 1, 1, 1, 1, 1, 1, 1, 1, 1, 1, 1, 1, 1, 1, 1, 1, 3, 3, 3, 3, 3, 3, 3, 3, 3, 3, 3, 3, 3, 3, 3, 3, 3, 3, 3, 3, 3, 3, 3, 3, 3, 3, 3, 3, 3, 3, 3, 3, 3, 3, 3, 3, 3, 3, 3, 3, 3, 3, 3, 3, 3, 3, 3, 3, 3, 3, 3, 3, 3, 3, 3, 3, 3, 3, 3, 3, 3, 3, 3, 3, 3, 3, 3, 3, 3, 3, 3, 3, 3, 3, 3, 3, 3, 3, 3, 3, 3, 3, 3, 3, 3, 3, 3, 3, 3, 3, 3, 3, 3, 3, 3, 3, 3, 3, 3, 3, 3, 3, 3, 3, 3, 3, 3, 3, 3, 3, 3, 3, 3, 3, 3, 5, 5, 3, 2, 3, 3, 3, 3, 3, 3, 5, 5, 5, 3, 3, 3, 3, 3, 3, 3, 3, 3, 3, 3, 3, 3, 5, 5, 3, 5, 3, 3, 5, 5, 5, 3, 3, 5, 5, 3, 3, 3, 3, 3, 3, 3, 3, 3, 3, 3, 3, 3, 3, 3, 3, 3, 3, 3, 3, 3, 3, 3, 3, 3, 3, 3, 3, 3, 3, 3, 3, 3, 3, 3, 3, 3, 3, 3, 3, 3, 3, 3, 3, 3, 3, 3, 3, 3, 3, 3, 3, 5, 3, 3, 5, 3, 3, 3, 3, 3, 3, 3, 3, 3, 3, 3, 3, 3, 3, 3, 6, 6, 6, 6, 6, 4, 4, 4])
me_tube.materials.append(mat_material_009)
me_tube.materials.append(mat_material_010)
me_tube.materials.append(mat_material_004)
me_tube.materials.append(mat_material_005)
me_tube.materials.append(mat_material_007)
me_tube.materials.append(mat_material_011)
me_tube.materials.append(mat_material)
me_tube.use_remesh_preserve_volume = False
me_tube.use_remesh_preserve_attributes = False
me_tube.use_mirror_vertex_groups = False
me_tube.update()

# ---- objects
ob_lamp_002 = bpy.data.objects.new('Lamp.002', light_lamp_006)
ob_lamp_001 = bpy.data.objects.new('Lamp.001', light_lamp_005)
ob_lamp = bpy.data.objects.new('Lamp', light_lamp_004)
ob_tube = bpy.data.objects.new('Tube', me_tube)
ob_camera = bpy.data.objects.new('Camera', cam_camera)

# ---- transforms, parenting, visibility, modifiers, constraints
ob_lamp_002.location = (-5.363, -0.04371, 8.449)
ob_lamp_002.lock_rotations_4d = False
ob_lamp_002.empty_display_type = 'ARROWS'
ob_lamp_002.lineart.crease_threshold = 0.0
ob_lamp_001.location = (4.832, 0.1388, 9.225)
ob_lamp_001.lock_rotations_4d = False
ob_lamp_001.empty_display_type = 'ARROWS'
ob_lamp_001.lineart.crease_threshold = 0.0
ob_lamp.location = (2.563, 0.08799, 8.707)
ob_lamp.lock_rotations_4d = False
ob_lamp.empty_display_type = 'ARROWS'
ob_lamp.lineart.crease_threshold = 0.0
ob_tube.location = (1.813, -0.1521, 1.598)
ob_tube.rotation_euler = (0.0, 0.0, 6.021)
ob_tube.lock_rotations_4d = False
ob_tube.empty_display_type = 'ARROWS'
ob_tube.lineart.crease_threshold = 0.0
ob_camera.location = (-17.93, 0.106, 11.79)
ob_camera.rotation_euler = (1.047, 0.0, -1.571)
ob_camera.lock_rotations_4d = False
ob_camera.empty_display_type = 'ARROWS'
ob_camera.color = (0.0, 0.0, 0.0, 0.0)
ob_camera.display_type = 'WIRE'
ob_camera.lineart.crease_threshold = 0.0

# ---- collection membership
col_collection_1.objects.link(ob_lamp_002)
col_collection_1.objects.link(ob_lamp_001)
col_collection_1.objects.link(ob_lamp)
col_collection_1.objects.link(ob_tube)
col_collection_1.objects.link(ob_camera)

# ---- scene / render settings (as saved in the file)
scene.camera = ob_camera
scene.frame_start = 1; scene.frame_end = 24; scene.frame_set(24)
scene.render.engine = 'BLENDER_EEVEE_NEXT'
scene.render.image_settings.compression = 90
scene.render.resolution_x = 80
scene.render.resolution_y = 80
scene.render.pixel_aspect_x = 100.0
scene.render.pixel_aspect_y = 100.0
scene.render.fps = 25
scene.render.dither_intensity = 0.0
scene.render.use_compositing = False
scene.render.use_sequencer = False
scene.render.bake_margin = 2
scene.render.bake_bias = 0.0
scene.render.use_stamp_time = False
scene.render.use_stamp_date = False
scene.render.use_stamp_frame = False
scene.render.use_stamp_camera = False
scene.render.use_stamp_scene = False
scene.render.use_stamp_filename = False
scene.render.use_stamp_render_time = False
scene.render.stamp_font_size = 0
scene.cycles.use_denoising = False
scene.cycles.samples = 10
scene.cycles.sampling_pattern = 'TABULATED_SOBOL'
scene.cycles.light_sampling_threshold = 0.0
scene.cycles.use_adaptive_sampling = False
scene.cycles.use_light_tree = False
scene.cycles.blur_glossy = 0.0
scene.cycles.volume_bounces = 1
scene.cycles.pixel_filter_type = 'GAUSSIAN'
scene.cycles.sample_clamp_indirect = 0.0
scene.view_settings.view_transform = 'Raw'
bpy.context.view_layer.update()
